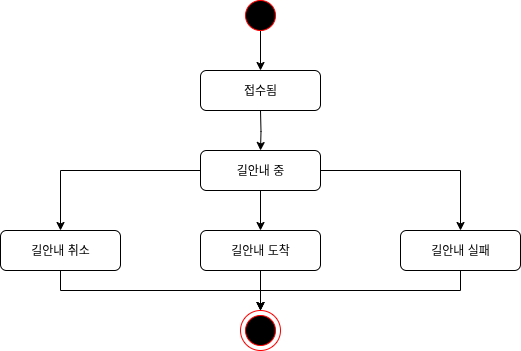

The diagram above was exported from draw.io. Its source (the exported page's mxGraphModel, read from the mxfile embedded in the PNG):
<mxGraphModel dx="1978" dy="1102" grid="1" gridSize="10" guides="1" tooltips="1" connect="1" arrows="1" fold="1" page="1" pageScale="1" pageWidth="827" pageHeight="1169" math="0" shadow="0">
  <root>
    <mxCell id="0" />
    <mxCell id="1" parent="0" />
    <mxCell id="WkArxxQcSbUC-qWfRdav-1" value="" style="ellipse;whiteSpace=wrap;html=1;fillColor=none;strokeColor=#FF0000;" parent="1" vertex="1">
      <mxGeometry x="340" y="560" width="40" height="40" as="geometry" />
    </mxCell>
    <mxCell id="eOaK8-iykQCzF0PvZ-jq-2" value="" style="edgeStyle=orthogonalEdgeStyle;rounded=0;orthogonalLoop=1;jettySize=auto;html=1;" parent="1" source="WkArxxQcSbUC-qWfRdav-2" target="eOaK8-iykQCzF0PvZ-jq-1" edge="1">
      <mxGeometry relative="1" as="geometry" />
    </mxCell>
    <mxCell id="WkArxxQcSbUC-qWfRdav-2" value="" style="ellipse;whiteSpace=wrap;html=1;fillStyle=solid;gradientColor=none;fillColor=#000000;strokeColor=#FF0000;strokeWidth=1;" parent="1" vertex="1">
      <mxGeometry x="345" y="250" width="30" height="30" as="geometry" />
    </mxCell>
    <mxCell id="WkArxxQcSbUC-qWfRdav-8" style="edgeStyle=orthogonalEdgeStyle;rounded=0;orthogonalLoop=1;jettySize=auto;html=1;entryX=0.5;entryY=0;entryDx=0;entryDy=0;" parent="1" source="WkArxxQcSbUC-qWfRdav-11" target="WkArxxQcSbUC-qWfRdav-14" edge="1">
      <mxGeometry relative="1" as="geometry" />
    </mxCell>
    <mxCell id="WkArxxQcSbUC-qWfRdav-9" style="edgeStyle=orthogonalEdgeStyle;rounded=0;orthogonalLoop=1;jettySize=auto;html=1;entryX=0.5;entryY=0;entryDx=0;entryDy=0;" parent="1" source="WkArxxQcSbUC-qWfRdav-11" target="WkArxxQcSbUC-qWfRdav-17" edge="1">
      <mxGeometry relative="1" as="geometry">
        <Array as="points">
          <mxPoint x="560" y="420" />
        </Array>
      </mxGeometry>
    </mxCell>
    <mxCell id="WkArxxQcSbUC-qWfRdav-10" style="edgeStyle=orthogonalEdgeStyle;rounded=0;orthogonalLoop=1;jettySize=auto;html=1;entryX=0.5;entryY=0;entryDx=0;entryDy=0;" parent="1" source="WkArxxQcSbUC-qWfRdav-11" target="WkArxxQcSbUC-qWfRdav-20" edge="1">
      <mxGeometry relative="1" as="geometry">
        <Array as="points">
          <mxPoint x="160" y="420" />
        </Array>
      </mxGeometry>
    </mxCell>
    <mxCell id="WkArxxQcSbUC-qWfRdav-11" value="길안내 중" style="rounded=1;whiteSpace=wrap;html=1;" parent="1" vertex="1">
      <mxGeometry x="300" y="400" width="120" height="40" as="geometry" />
    </mxCell>
    <mxCell id="WkArxxQcSbUC-qWfRdav-13" style="edgeStyle=orthogonalEdgeStyle;rounded=0;orthogonalLoop=1;jettySize=auto;html=1;entryX=0.5;entryY=0;entryDx=0;entryDy=0;" parent="1" source="WkArxxQcSbUC-qWfRdav-14" target="WkArxxQcSbUC-qWfRdav-1" edge="1">
      <mxGeometry relative="1" as="geometry" />
    </mxCell>
    <mxCell id="WkArxxQcSbUC-qWfRdav-14" value="길안내 도착" style="rounded=1;whiteSpace=wrap;html=1;" parent="1" vertex="1">
      <mxGeometry x="300" y="480" width="120" height="40" as="geometry" />
    </mxCell>
    <mxCell id="WkArxxQcSbUC-qWfRdav-16" style="edgeStyle=orthogonalEdgeStyle;rounded=0;orthogonalLoop=1;jettySize=auto;html=1;entryX=0.5;entryY=0;entryDx=0;entryDy=0;exitX=0.5;exitY=1;exitDx=0;exitDy=0;" parent="1" source="WkArxxQcSbUC-qWfRdav-17" target="WkArxxQcSbUC-qWfRdav-1" edge="1">
      <mxGeometry relative="1" as="geometry">
        <Array as="points">
          <mxPoint x="560" y="540" />
          <mxPoint x="360" y="540" />
        </Array>
      </mxGeometry>
    </mxCell>
    <mxCell id="WkArxxQcSbUC-qWfRdav-17" value="길안내 실패" style="rounded=1;whiteSpace=wrap;html=1;" parent="1" vertex="1">
      <mxGeometry x="500" y="480" width="120" height="40" as="geometry" />
    </mxCell>
    <mxCell id="WkArxxQcSbUC-qWfRdav-19" style="edgeStyle=orthogonalEdgeStyle;rounded=0;orthogonalLoop=1;jettySize=auto;html=1;entryX=0.5;entryY=0;entryDx=0;entryDy=0;" parent="1" source="WkArxxQcSbUC-qWfRdav-20" target="WkArxxQcSbUC-qWfRdav-1" edge="1">
      <mxGeometry relative="1" as="geometry">
        <mxPoint x="360" y="560" as="targetPoint" />
        <Array as="points">
          <mxPoint x="160" y="540" />
          <mxPoint x="360" y="540" />
        </Array>
      </mxGeometry>
    </mxCell>
    <mxCell id="WkArxxQcSbUC-qWfRdav-20" value="길안내 취소" style="rounded=1;whiteSpace=wrap;html=1;" parent="1" vertex="1">
      <mxGeometry x="100" y="480" width="120" height="40" as="geometry" />
    </mxCell>
    <mxCell id="WkArxxQcSbUC-qWfRdav-23" value="" style="ellipse;whiteSpace=wrap;html=1;fillStyle=solid;gradientColor=none;fillColor=#000000;strokeColor=#FF0000;strokeWidth=1;" parent="1" vertex="1">
      <mxGeometry x="345" y="565" width="30" height="30" as="geometry" />
    </mxCell>
    <mxCell id="NFq3upXAGMbjJ1lLenKo-5" value="" style="edgeStyle=orthogonalEdgeStyle;rounded=0;orthogonalLoop=1;jettySize=auto;html=1;" parent="1" target="WkArxxQcSbUC-qWfRdav-11" edge="1">
      <mxGeometry relative="1" as="geometry">
        <mxPoint x="360" y="360" as="sourcePoint" />
      </mxGeometry>
    </mxCell>
    <mxCell id="eOaK8-iykQCzF0PvZ-jq-1" value="접수됨" style="rounded=1;whiteSpace=wrap;html=1;" parent="1" vertex="1">
      <mxGeometry x="300" y="320" width="120" height="40" as="geometry" />
    </mxCell>
  </root>
</mxGraphModel>